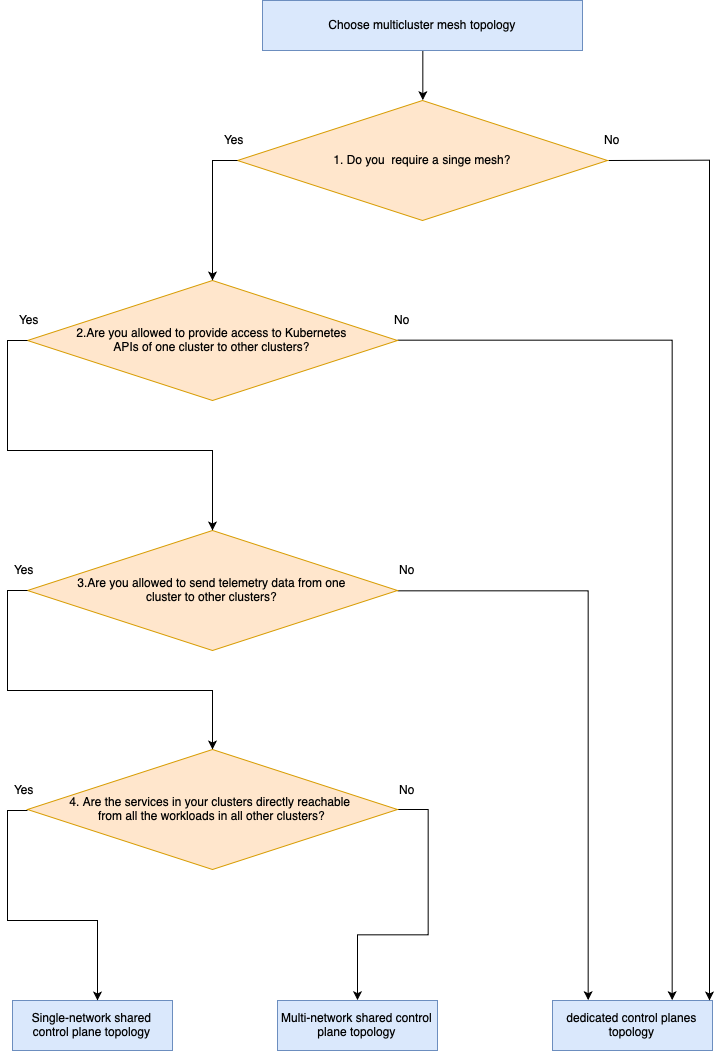

The diagram above was exported from draw.io. Its source (the exported page's mxGraphModel, read from the mxfile embedded in the PNG):
<mxGraphModel dx="1844" dy="1157" grid="1" gridSize="10" guides="1" tooltips="1" connect="1" arrows="1" fold="1" page="1" pageScale="1" pageWidth="850" pageHeight="1100" math="0" shadow="0">
  <root>
    <mxCell id="0" />
    <mxCell id="1" parent="0" />
    <mxCell id="XJYgS6-2OeGyA-isCEno-19" style="edgeStyle=orthogonalEdgeStyle;rounded=0;orthogonalLoop=1;jettySize=auto;html=1;exitX=0.5;exitY=1;exitDx=0;exitDy=0;entryX=0.5;entryY=0;entryDx=0;entryDy=0;" edge="1" parent="1" source="XJYgS6-2OeGyA-isCEno-2" target="XJYgS6-2OeGyA-isCEno-10">
      <mxGeometry relative="1" as="geometry" />
    </mxCell>
    <mxCell id="XJYgS6-2OeGyA-isCEno-2" value="Choose multicluster mesh topology" style="rounded=0;whiteSpace=wrap;html=1;fillColor=#dae8fc;strokeColor=#6c8ebf;" vertex="1" parent="1">
      <mxGeometry x="265" y="30" width="320" height="50" as="geometry" />
    </mxCell>
    <mxCell id="XJYgS6-2OeGyA-isCEno-4" value="dedicated control planes topology" style="rounded=0;whiteSpace=wrap;html=1;fillColor=#dae8fc;strokeColor=#6c8ebf;" vertex="1" parent="1">
      <mxGeometry x="555" y="1030" width="160" height="50" as="geometry" />
    </mxCell>
    <mxCell id="XJYgS6-2OeGyA-isCEno-39" style="edgeStyle=orthogonalEdgeStyle;rounded=0;orthogonalLoop=1;jettySize=auto;html=1;exitX=1;exitY=0.5;exitDx=0;exitDy=0;entryX=0.75;entryY=0;entryDx=0;entryDy=0;" edge="1" parent="1" source="XJYgS6-2OeGyA-isCEno-6" target="XJYgS6-2OeGyA-isCEno-4">
      <mxGeometry relative="1" as="geometry" />
    </mxCell>
    <mxCell id="XJYgS6-2OeGyA-isCEno-6" value="2.Are you allowed to provide access to Kubernetes&lt;br&gt;APIs of one cluster to other clusters?" style="rhombus;whiteSpace=wrap;html=1;fillColor=#ffe6cc;strokeColor=#d79b00;" vertex="1" parent="1">
      <mxGeometry x="30" y="310" width="370" height="120" as="geometry" />
    </mxCell>
    <mxCell id="XJYgS6-2OeGyA-isCEno-36" style="edgeStyle=orthogonalEdgeStyle;rounded=0;orthogonalLoop=1;jettySize=auto;html=1;exitX=1;exitY=0.5;exitDx=0;exitDy=0;" edge="1" parent="1" source="XJYgS6-2OeGyA-isCEno-7">
      <mxGeometry relative="1" as="geometry">
        <mxPoint x="591" y="1030" as="targetPoint" />
        <Array as="points">
          <mxPoint x="591" y="620" />
          <mxPoint x="591" y="1030" />
        </Array>
      </mxGeometry>
    </mxCell>
    <mxCell id="XJYgS6-2OeGyA-isCEno-7" value="3.Are you allowed to send telemetry data from one&lt;br&gt;cluster to other clusters?" style="rhombus;whiteSpace=wrap;html=1;fillColor=#ffe6cc;strokeColor=#d79b00;" vertex="1" parent="1">
      <mxGeometry x="30" y="560" width="370" height="120" as="geometry" />
    </mxCell>
    <mxCell id="XJYgS6-2OeGyA-isCEno-38" style="edgeStyle=orthogonalEdgeStyle;rounded=0;orthogonalLoop=1;jettySize=auto;html=1;exitX=1;exitY=0.5;exitDx=0;exitDy=0;entryX=0.5;entryY=0;entryDx=0;entryDy=0;" edge="1" parent="1" source="XJYgS6-2OeGyA-isCEno-9" target="XJYgS6-2OeGyA-isCEno-53">
      <mxGeometry relative="1" as="geometry">
        <Array as="points">
          <mxPoint x="431" y="839" />
          <mxPoint x="431" y="964" />
          <mxPoint x="360" y="964" />
        </Array>
      </mxGeometry>
    </mxCell>
    <mxCell id="XJYgS6-2OeGyA-isCEno-9" value="4. Are the services in your clusters directly reachable &lt;br&gt;from&amp;nbsp;all the workloads in all other clusters?" style="rhombus;whiteSpace=wrap;html=1;fillColor=#ffe6cc;strokeColor=#d79b00;" vertex="1" parent="1">
      <mxGeometry x="30" y="779" width="370" height="120" as="geometry" />
    </mxCell>
    <mxCell id="XJYgS6-2OeGyA-isCEno-34" style="edgeStyle=orthogonalEdgeStyle;rounded=0;orthogonalLoop=1;jettySize=auto;html=1;" edge="1" parent="1">
      <mxGeometry relative="1" as="geometry">
        <mxPoint x="611" y="190" as="sourcePoint" />
        <mxPoint x="712" y="1030" as="targetPoint" />
      </mxGeometry>
    </mxCell>
    <mxCell id="XJYgS6-2OeGyA-isCEno-10" value="1. Do you &amp;nbsp;require a singe mesh?" style="rhombus;whiteSpace=wrap;html=1;fillColor=#ffe6cc;strokeColor=#d79b00;" vertex="1" parent="1">
      <mxGeometry x="240" y="130" width="370" height="120" as="geometry" />
    </mxCell>
    <mxCell id="XJYgS6-2OeGyA-isCEno-13" value="" style="endArrow=classic;html=1;entryX=0.5;entryY=0;entryDx=0;entryDy=0;rounded=0;exitX=0;exitY=0.5;exitDx=0;exitDy=0;" edge="1" parent="1" source="XJYgS6-2OeGyA-isCEno-10" target="XJYgS6-2OeGyA-isCEno-6">
      <mxGeometry width="50" height="50" relative="1" as="geometry">
        <mxPoint x="240" y="190" as="sourcePoint" />
        <mxPoint x="710" y="450" as="targetPoint" />
        <Array as="points">
          <mxPoint x="215" y="190" />
        </Array>
      </mxGeometry>
    </mxCell>
    <mxCell id="XJYgS6-2OeGyA-isCEno-14" value="No" style="text;html=1;resizable=0;points=[];autosize=1;align=left;verticalAlign=top;spacingTop=-4;" vertex="1" parent="1">
      <mxGeometry x="605" y="160" width="30" height="20" as="geometry" />
    </mxCell>
    <mxCell id="XJYgS6-2OeGyA-isCEno-15" value="Yes" style="text;html=1;resizable=0;points=[];autosize=1;align=left;verticalAlign=top;spacingTop=-4;" vertex="1" parent="1">
      <mxGeometry x="225" y="160" width="40" height="20" as="geometry" />
    </mxCell>
    <mxCell id="XJYgS6-2OeGyA-isCEno-18" value="No" style="text;html=1;resizable=0;points=[];autosize=1;align=left;verticalAlign=top;spacingTop=-4;" vertex="1" parent="1">
      <mxGeometry x="394.5" y="340" width="30" height="20" as="geometry" />
    </mxCell>
    <mxCell id="XJYgS6-2OeGyA-isCEno-20" value="" style="endArrow=classic;html=1;entryX=0.5;entryY=0;entryDx=0;entryDy=0;rounded=0;exitX=0;exitY=0.5;exitDx=0;exitDy=0;" edge="1" parent="1" source="XJYgS6-2OeGyA-isCEno-6" target="XJYgS6-2OeGyA-isCEno-7">
      <mxGeometry width="50" height="50" relative="1" as="geometry">
        <mxPoint x="42.5" y="370" as="sourcePoint" />
        <mxPoint x="17.5" y="490" as="targetPoint" />
        <Array as="points">
          <mxPoint x="10" y="370" />
          <mxPoint x="10" y="480" />
          <mxPoint x="215" y="480" />
        </Array>
      </mxGeometry>
    </mxCell>
    <mxCell id="XJYgS6-2OeGyA-isCEno-21" value="Yes" style="text;html=1;resizable=0;points=[];autosize=1;align=left;verticalAlign=top;spacingTop=-4;" vertex="1" parent="1">
      <mxGeometry x="20" y="340" width="40" height="20" as="geometry" />
    </mxCell>
    <mxCell id="XJYgS6-2OeGyA-isCEno-22" value="Single-network shared control plane topology" style="rounded=0;whiteSpace=wrap;html=1;fillColor=#dae8fc;strokeColor=#6c8ebf;" vertex="1" parent="1">
      <mxGeometry x="15" y="1030" width="160" height="50" as="geometry" />
    </mxCell>
    <mxCell id="XJYgS6-2OeGyA-isCEno-24" value="No" style="text;html=1;resizable=0;points=[];autosize=1;align=left;verticalAlign=top;spacingTop=-4;" vertex="1" parent="1">
      <mxGeometry x="400" y="590" width="30" height="20" as="geometry" />
    </mxCell>
    <mxCell id="XJYgS6-2OeGyA-isCEno-25" value="" style="endArrow=classic;html=1;rounded=0;exitX=0;exitY=0.5;exitDx=0;exitDy=0;entryX=0.5;entryY=0;entryDx=0;entryDy=0;" edge="1" parent="1" source="XJYgS6-2OeGyA-isCEno-7" target="XJYgS6-2OeGyA-isCEno-9">
      <mxGeometry width="50" height="50" relative="1" as="geometry">
        <mxPoint x="30" y="650" as="sourcePoint" />
        <mxPoint x="215" y="770" as="targetPoint" />
        <Array as="points">
          <mxPoint x="10" y="620" />
          <mxPoint x="10" y="720" />
          <mxPoint x="215" y="720" />
        </Array>
      </mxGeometry>
    </mxCell>
    <mxCell id="XJYgS6-2OeGyA-isCEno-28" value="Yes" style="text;html=1;resizable=0;points=[];autosize=1;align=left;verticalAlign=top;spacingTop=-4;" vertex="1" parent="1">
      <mxGeometry x="15" y="590" width="40" height="20" as="geometry" />
    </mxCell>
    <mxCell id="XJYgS6-2OeGyA-isCEno-48" value="" style="endArrow=classic;html=1;rounded=0;exitX=0;exitY=0.5;exitDx=0;exitDy=0;" edge="1" parent="1">
      <mxGeometry width="50" height="50" relative="1" as="geometry">
        <mxPoint x="30" y="840" as="sourcePoint" />
        <mxPoint x="100" y="1030" as="targetPoint" />
        <Array as="points">
          <mxPoint x="10" y="840" />
          <mxPoint x="10" y="950" />
          <mxPoint x="100" y="950" />
        </Array>
      </mxGeometry>
    </mxCell>
    <mxCell id="XJYgS6-2OeGyA-isCEno-51" value="Yes" style="text;html=1;resizable=0;points=[];autosize=1;align=left;verticalAlign=top;spacingTop=-4;" vertex="1" parent="1">
      <mxGeometry x="15" y="810" width="40" height="20" as="geometry" />
    </mxCell>
    <mxCell id="XJYgS6-2OeGyA-isCEno-52" value="No" style="text;html=1;resizable=0;points=[];autosize=1;align=left;verticalAlign=top;spacingTop=-4;" vertex="1" parent="1">
      <mxGeometry x="400" y="810" width="30" height="20" as="geometry" />
    </mxCell>
    <mxCell id="XJYgS6-2OeGyA-isCEno-53" value="Multi-network shared control plane topology" style="rounded=0;whiteSpace=wrap;html=1;fillColor=#dae8fc;strokeColor=#6c8ebf;" vertex="1" parent="1">
      <mxGeometry x="280" y="1030" width="160" height="50" as="geometry" />
    </mxCell>
  </root>
</mxGraphModel>